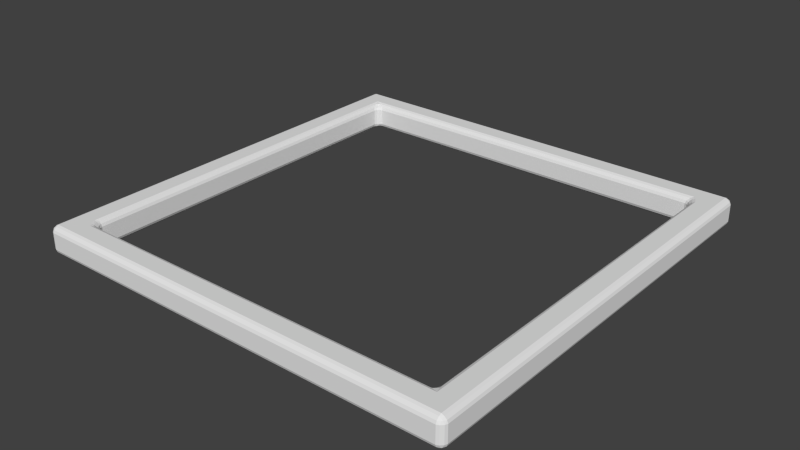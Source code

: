 # Source: frame_rounded.blend  (saved by Blender 2.76.0; exported with 4.5.12 LTS)
import bpy
from mathutils import Matrix  # noqa: F401  (used for matrix-valued properties, if any)

bpy.ops.wm.read_factory_settings(use_empty=True)
scene = bpy.context.scene
scene.name = 'Scene'

# ---- collections
col_collection_1 = bpy.data.collections.new('Collection 1'); scene.collection.children.link(col_collection_1)

# ---- world
world_world = bpy.data.worlds.new('World'); scene.world = world_world
world_world.color = (0.05088, 0.05088, 0.05088)
world_world.use_sun_shadow = False
world_world.sun_shadow_jitter_overblur = 0.0
world_world.cycles.sampling_method = 'MANUAL'
world_world.cycles.sample_map_resolution = 256

# ---- meshes
me_cube = bpy.data.meshes.new('Cube')
me_cube.from_pydata([(-1.041, -1.065, -0.05325), (-1.041, -1.07, -0.04054), (-1.053, -1.065, -0.04054), (-1.054, -1.058, -0.05406), (-1.065, -1.053, -0.04054), (-1.07, -1.041, -0.04054), (-1.065, -1.041, -0.05325), (-1.058, -1.054, -0.05406), (-1.041, -1.053, -0.06474), (-1.054, -1.054, -0.05785), (-1.053, -1.041, -0.06474), (-1.041, -1.041, -0.07), (-1.065, -1.041, 0.05325), (-1.07, -1.041, 0.04054), (-1.065, -1.053, 0.04054), (-1.058, -1.054, 0.05406), (-1.053, -1.065, 0.04054), (-1.041, -1.07, 0.04054), (-1.041, -1.065, 0.05325), (-1.054, -1.058, 0.05406), (-1.053, -1.041, 0.06474), (-1.054, -1.054, 0.05785), (-1.041, -1.053, 0.06474), (-1.041, -1.041, 0.07), (-1.065, 1.041, -0.05325), (-1.07, 1.041, -0.04054), (-1.065, 1.053, -0.04054), (-1.058, 1.054, -0.05406), (-1.053, 1.065, -0.04054), (-1.041, 1.07, -0.04054), (-1.041, 1.065, -0.05325), (-1.054, 1.058, -0.05406), (-1.053, 1.041, -0.06474), (-1.054, 1.054, -0.05785), (-1.041, 1.053, -0.06474), (-1.041, 1.041, -0.07), (-1.053, 1.041, 0.06474), (-1.041, 1.041, 0.07), (-1.041, 1.053, 0.06474), (-1.054, 1.054, 0.05785), (-1.041, 1.065, 0.05325), (-1.041, 1.07, 0.04054), (-1.053, 1.065, 0.04054), (-1.054, 1.058, 0.05406), (-1.065, 1.041, 0.05325), (-1.058, 1.054, 0.05406), (-1.065, 1.053, 0.04054), (-1.07, 1.041, 0.04054), (1.065, -1.041, -0.05325), (1.07, -1.041, -0.04054), (1.065, -1.053, -0.04054), (1.058, -1.054, -0.05406), (1.053, -1.065, -0.04054), (1.041, -1.07, -0.04054), (1.041, -1.065, -0.05325), (1.054, -1.058, -0.05406), (1.053, -1.041, -0.06474), (1.054, -1.054, -0.05785), (1.041, -1.053, -0.06474), (1.041, -1.041, -0.07), (1.053, -1.041, 0.06474), (1.041, -1.041, 0.07), (1.041, -1.053, 0.06474), (1.054, -1.054, 0.05785), (1.041, -1.065, 0.05325), (1.041, -1.07, 0.04054), (1.053, -1.065, 0.04054), (1.054, -1.058, 0.05406), (1.065, -1.041, 0.05325), (1.058, -1.054, 0.05406), (1.065, -1.053, 0.04054), (1.07, -1.041, 0.04054), (1.041, 1.065, -0.05325), (1.041, 1.07, -0.04054), (1.053, 1.065, -0.04054), (1.054, 1.058, -0.05406), (1.065, 1.053, -0.04054), (1.07, 1.041, -0.04054), (1.065, 1.041, -0.05325), (1.058, 1.054, -0.05406), (1.041, 1.053, -0.06474), (1.054, 1.054, -0.05785), (1.053, 1.041, -0.06474), (1.041, 1.041, -0.07), (1.041, 1.053, 0.06474), (1.041, 1.041, 0.07), (1.053, 1.041, 0.06474), (1.054, 1.054, 0.05785), (1.065, 1.041, 0.05325), (1.07, 1.041, 0.04054), (1.065, 1.053, 0.04054), (1.058, 1.054, 0.05406), (1.041, 1.065, 0.05325), (1.054, 1.058, 0.05406), (1.053, 1.065, 0.04054), (1.041, 1.07, 0.04054), (-1.041, -0.9154, 0.07), (-1.065, -0.9444, 0.05325), (-1.061, -0.93, 0.0571), (-1.065, -0.9156, 0.05325), (-1.07, -0.93, 0.04054), (-1.065, 0.9444, -0.05325), (-1.061, 0.93, -0.0571), (-1.065, 0.9156, -0.05325), (-1.07, 0.93, -0.04054), (1.041, 0.9154, 0.07), (1.065, 0.9444, 0.05325), (1.061, 0.93, 0.0571), (1.065, 0.9156, 0.05325), (1.07, 0.93, 0.04054), (1.041, -0.9446, -0.07), (1.041, -0.9154, -0.07), (1.065, -0.9444, -0.05325), (1.061, -0.93, -0.0571), (1.065, -0.9156, -0.05325), (1.07, -0.93, -0.04054), (0.9132, -0.9247, 0.04054), (0.9005, -0.93, 0.04054), (0.9056, -0.9353, 0.05325), (0.9198, -0.9277, 0.05116), (0.9286, -0.9468, 0.06474), (0.9595, -0.9595, 0.07), (0.9468, -0.9286, 0.06474), (0.9355, -0.9355, 0.05901), (0.9247, -0.9132, 0.04054), (0.9277, -0.9198, 0.05116), (0.9353, -0.9056, 0.05325), (0.93, -0.9005, 0.04054), (-0.9468, -0.9005, 0.06474), (-0.9566, -0.9154, 0.07), (-0.943, -0.915, 0.06445), (-0.942, -0.9446, 0.07), (-0.93, -0.9595, 0.07), (-0.9156, -0.9468, 0.06474), (-0.929, -0.9407, 0.06555), (-0.9041, -0.9353, 0.05325), (-0.9005, -0.93, 0.04054), (-0.9132, -0.9247, 0.04054), (-0.9175, -0.929, 0.05228), (-0.9353, -0.9005, 0.05325), (-0.93, -0.9141, 0.05406), (-0.9247, -0.9132, 0.04054), (-0.93, -0.9005, 0.04054), (0.9468, 0.9005, 0.06474), (0.9566, 0.9154, 0.07), (0.943, 0.915, 0.06445), (0.942, 0.9446, 0.07), (0.93, 0.9595, 0.07), (0.9156, 0.9468, 0.06474), (0.929, 0.9407, 0.06555), (0.9041, 0.9353, 0.05325), (0.9005, 0.93, 0.04054), (0.9132, 0.9247, 0.04054), (0.9175, 0.929, 0.05228), (0.9353, 0.9005, 0.05325), (0.93, 0.9141, 0.05406), (0.9247, 0.9132, 0.04054), (0.93, 0.9005, 0.04054), (-0.9132, 0.9247, 0.04054), (-0.9005, 0.93, 0.04054), (-0.9056, 0.9353, 0.05325), (-0.9198, 0.9277, 0.05116), (-0.9286, 0.9468, 0.06474), (-0.9595, 0.9595, 0.07), (-0.9468, 0.9286, 0.06474), (-0.9355, 0.9355, 0.05901), (-0.9247, 0.9132, 0.04054), (-0.9277, 0.9198, 0.05116), (-0.9353, 0.9056, 0.05325), (-0.93, 0.9005, 0.04054), (-0.9132, -0.9247, -0.04054), (-0.9005, -0.93, -0.04054), (-0.9056, -0.9353, -0.05325), (-0.9198, -0.9277, -0.05116), (-0.9286, -0.9468, -0.06474), (-0.9595, -0.9595, -0.07), (-0.9468, -0.9286, -0.06474), (-0.9355, -0.9355, -0.05901), (-0.9247, -0.9132, -0.04054), (-0.9277, -0.9198, -0.05116), (-0.9353, -0.9056, -0.05325), (-0.93, -0.9005, -0.04054), (0.9468, -0.9005, -0.06474), (0.9566, -0.9154, -0.07), (0.943, -0.915, -0.06445), (0.942, -0.9446, -0.07), (0.93, -0.9595, -0.07), (0.9156, -0.9468, -0.06474), (0.929, -0.9407, -0.06555), (0.9041, -0.9353, -0.05325), (0.9005, -0.93, -0.04054), (0.9132, -0.9247, -0.04054), (0.9175, -0.929, -0.05228), (0.9353, -0.9005, -0.05325), (0.93, -0.9141, -0.05406), (0.9247, -0.9132, -0.04054), (0.93, -0.9005, -0.04054), (-0.9468, 0.9005, -0.06474), (-0.9566, 0.9154, -0.07), (-0.943, 0.915, -0.06445), (-0.942, 0.9446, -0.07), (-0.93, 0.9595, -0.07), (-0.9156, 0.9468, -0.06474), (-0.929, 0.9407, -0.06555), (-0.9041, 0.9353, -0.05325), (-0.9005, 0.93, -0.04054), (-0.9132, 0.9247, -0.04054), (-0.9175, 0.929, -0.05228), (-0.9353, 0.9005, -0.05325), (-0.93, 0.9141, -0.05406), (-0.9247, 0.9132, -0.04054), (-0.93, 0.9005, -0.04054), (0.9132, 0.9247, -0.04054), (0.9005, 0.93, -0.04054), (0.9056, 0.9353, -0.05325), (0.9198, 0.9277, -0.05116), (0.9286, 0.9468, -0.06474), (0.9595, 0.9595, -0.07), (0.9468, 0.9286, -0.06474), (0.9355, 0.9355, -0.05901), (0.9247, 0.9132, -0.04054), (0.9277, 0.9198, -0.05116), (0.9353, 0.9056, -0.05325), (0.93, 0.9005, -0.04054)], [], [(154, 126, 122, 143), (13, 100, 47, 25, 104, 5), (164, 128, 139, 168), (145, 149, 153, 155), (152, 212, 220, 156), (2, 16, 14, 4), (42, 28, 26, 46), (66, 52, 50, 70), (90, 76, 74, 94), (132, 131, 129, 96, 23, 61, 105, 144, 121), (183, 111, 110, 185), (118, 135, 133, 120), (137, 170, 178, 141), (148, 162, 160, 150), (173, 177, 179), (172, 189, 187, 174), (199, 203, 207, 209), (202, 216, 214, 204), (65, 17, 1, 53), (39, 43, 45), (41, 95, 73, 29), (35, 11, 10, 32), (87, 91, 93), (63, 67, 69), (89, 109, 71, 49, 115, 77), (15, 19, 21), (32, 10, 6, 103, 102, 101, 24), (27, 31, 33), (75, 79, 81), (86, 60, 68, 108, 107, 106, 88), (20, 36, 44, 99, 98, 97, 12), (56, 82, 78, 114, 113, 112, 48), (51, 55, 57), (3, 7, 9), (124, 195, 191, 116), (44, 47, 100, 99), (117, 190, 171, 136), (68, 71, 109, 108), (151, 159, 205, 213), (127, 157, 223, 196), (130, 134, 138, 140), (78, 77, 115, 114), (208, 180, 176, 197), (215, 219, 221), (218, 182, 193, 222), (184, 188, 192, 194), (166, 210, 206, 158), (161, 165, 167), (119, 123, 125), (142, 181, 211, 169), (0, 1, 2, 3), (4, 5, 6, 7), (8, 9, 10, 11), (12, 13, 14, 15), (16, 17, 18, 19), (20, 21, 22, 23), (24, 25, 26, 27), (28, 29, 30, 31), (32, 33, 34, 35), (36, 37, 38, 39), (40, 41, 42, 43), (44, 45, 46, 47), (48, 49, 50, 51), (52, 53, 54, 55), (56, 57, 58, 59), (60, 61, 62, 63), (64, 65, 66, 67), (68, 69, 70, 71), (72, 73, 74, 75), (76, 77, 78, 79), (80, 81, 82, 83), (84, 85, 86, 87), (88, 89, 90, 91), (92, 93, 94, 95), (23, 96, 37, 36, 20), (97, 98, 99, 100), (101, 102, 103, 104), (80, 83, 35, 34), (72, 30, 29, 73), (106, 107, 108, 109), (59, 110, 111, 83, 82, 56), (112, 113, 114, 115), (8, 11, 59, 58), (0, 54, 53, 1), (116, 117, 118, 119), (120, 121, 122, 123), (124, 125, 126, 127), (121, 144, 145, 143, 122), (131, 132, 133, 134), (135, 136, 137, 138), (139, 140, 141, 142), (217, 183, 184, 182, 218), (146, 147, 148, 149), (150, 151, 152, 153), (154, 155, 156, 157), (158, 159, 160, 161), (162, 163, 164, 165), (166, 167, 168, 169), (170, 171, 172, 173), (174, 175, 176, 177), (178, 179, 180, 181), (175, 198, 199, 197, 176), (185, 186, 187, 188), (189, 190, 191, 192), (193, 194, 195, 196), (200, 201, 202, 203), (204, 205, 206, 207), (208, 209, 210, 211), (212, 213, 214, 215), (216, 217, 218, 219), (220, 221, 222, 223), (8, 0, 3, 9), (2, 4, 7, 3), (6, 10, 9, 7), (20, 12, 15, 21), (14, 16, 19, 15), (18, 22, 21, 19), (32, 24, 27, 33), (26, 28, 31, 27), (30, 34, 33, 31), (44, 36, 39, 45), (38, 40, 43, 39), (42, 46, 45, 43), (56, 48, 51, 57), (50, 52, 55, 51), (54, 58, 57, 55), (68, 60, 63, 69), (62, 64, 67, 63), (66, 70, 69, 67), (80, 72, 75, 81), (74, 76, 79, 75), (78, 82, 81, 79), (92, 84, 87, 93), (86, 88, 91, 87), (90, 94, 93, 91), (163, 129, 130, 128, 164), (124, 116, 119, 125), (118, 120, 123, 119), (122, 126, 125, 123), (139, 128, 130, 140), (129, 131, 134, 130), (133, 135, 138, 134), (137, 141, 140, 138), (154, 143, 145, 155), (144, 146, 149, 145), (148, 150, 153, 149), (152, 156, 155, 153), (166, 158, 161, 167), (160, 162, 165, 161), (164, 168, 167, 165), (178, 170, 173, 179), (172, 174, 177, 173), (176, 180, 179, 177), (193, 182, 184, 194), (183, 185, 188, 184), (187, 189, 192, 188), (191, 195, 194, 192), (208, 197, 199, 209), (198, 200, 203, 199), (202, 204, 207, 203), (206, 210, 209, 207), (220, 212, 215, 221), (214, 216, 219, 215), (218, 222, 221, 219), (1, 17, 16, 2), (13, 5, 4, 14), (41, 29, 28, 42), (25, 47, 46, 26), (38, 37, 85, 84), (89, 77, 76, 90), (73, 95, 94, 74), (80, 34, 30, 72), (65, 53, 52, 66), (49, 71, 70, 50), (62, 61, 23, 22), (8, 58, 54, 0), (100, 13, 12, 97), (104, 25, 24, 101), (38, 84, 92, 40), (92, 95, 41, 40), (109, 89, 88, 106), (105, 61, 60, 86, 85), (115, 49, 48, 112), (62, 22, 18, 64), (64, 18, 17, 65), (6, 5, 104, 103), (117, 136, 135, 118), (132, 121, 120, 133), (96, 129, 163, 147, 146, 144, 105, 85, 37), (147, 163, 162, 148), (159, 151, 150, 160), (157, 127, 126, 154), (142, 169, 168, 139), (201, 200, 198, 175, 186, 185, 110, 59, 11, 35, 83, 111, 183, 217), (171, 190, 189, 172), (186, 175, 174, 187), (201, 217, 216, 202), (213, 205, 204, 214), (211, 181, 180, 208), (196, 223, 222, 193), (151, 213, 212, 152), (223, 157, 156, 220), (169, 211, 210, 166), (205, 159, 158, 206), (127, 196, 195, 124), (190, 117, 116, 191), (136, 171, 170, 137), (181, 142, 141, 178)])
_ca = me_cube.color_attributes.new('Col', 'BYTE_COLOR', 'CORNER')
_ca.data.foreach_set('color', [0.004777, 0.006049, 1.0, 1.0, 0.004777, 0.006049, 1.0, 1.0, 0.004777, 0.006049, 1.0, 1.0, 0.004777, 0.006049, 1.0, 1.0, 1.0, 1.0, 1.0, 1.0, 1.0, 1.0, 1.0, 1.0, 1.0, 1.0, 1.0, 1.0, 1.0, 1.0, 1.0, 1.0, 1.0, 1.0, 1.0, 1.0, 1.0, 1.0, 1.0, 1.0, 0.004777, 0.006049, 1.0, 1.0, 0.004777, 0.006049, 1.0, 1.0, 0.004777, 0.006049, 1.0, 1.0, 0.004777, 0.006049, 1.0, 1.0, 0.004777, 0.006049, 1.0, 1.0, 0.004777, 0.006049, 1.0, 1.0, 0.004777, 0.006049, 1.0, 1.0, 0.004777, 0.006049, 1.0, 1.0, 1.0, 1.0, 1.0, 1.0, 1.0, 1.0, 1.0, 1.0, 1.0, 1.0, 1.0, 1.0, 1.0, 1.0, 1.0, 1.0, 1.0, 0.002125, 0.08866, 1.0, 1.0, 0.002125, 0.08866, 1.0, 1.0, 0.002125, 0.08866, 1.0, 1.0, 0.002125, 0.08866, 1.0, 1.0, 0.002125, 0.08866, 1.0, 1.0, 0.002125, 0.08866, 1.0, 1.0, 0.002125, 0.08866, 1.0, 1.0, 0.002125, 0.08866, 1.0, 1.0, 0.002125, 0.08866, 1.0, 1.0, 0.002125, 0.08866, 1.0, 1.0, 0.002125, 0.08866, 1.0, 1.0, 0.002125, 0.08866, 1.0, 1.0, 0.002125, 0.08866, 1.0, 1.0, 0.002125, 0.08866, 1.0, 1.0, 0.002125, 0.08866, 1.0, 1.0, 0.002125, 0.08866, 1.0, 1.0, 1.0, 1.0, 1.0, 1.0, 1.0, 1.0, 1.0, 1.0, 1.0, 1.0, 1.0, 1.0, 1.0, 1.0, 1.0, 1.0, 1.0, 1.0, 1.0, 1.0, 1.0, 1.0, 1.0, 1.0, 1.0, 1.0, 1.0, 1.0, 1.0, 1.0, 1.0, 1.0, 1.0, 1.0, 1.0, 1.0, 1.0, 1.0, 1.0, 1.0, 1.0, 1.0, 1.0, 1.0, 1.0, 1.0, 1.0, 1.0, 1.0, 1.0, 1.0, 0.004777, 0.006049, 1.0, 1.0, 0.004777, 0.006049, 1.0, 1.0, 0.004777, 0.006049, 1.0, 1.0, 0.004777, 0.006049, 1.0, 1.0, 1.0, 1.0, 1.0, 1.0, 1.0, 1.0, 1.0, 1.0, 1.0, 1.0, 1.0, 1.0, 1.0, 1.0, 1.0, 1.0, 0.004777, 0.006049, 1.0, 1.0, 0.004777, 0.006049, 1.0, 1.0, 0.004777, 0.006049, 1.0, 1.0, 0.004777, 0.006049, 1.0, 1.0, 0.004777, 0.006049, 1.0, 1.0, 0.004777, 0.006049, 1.0, 1.0, 0.004777, 0.006049, 1.0, 1.0, 0.004777, 0.006049, 1.0, 1.0, 0.004777, 0.006049, 1.0, 1.0, 0.004777, 0.006049, 1.0, 1.0, 0.004777, 0.006049, 1.0, 1.0, 0.004777, 0.006049, 1.0, 1.0, 0.004777, 0.006049, 1.0, 1.0, 0.004777, 0.006049, 1.0, 1.0, 0.004777, 0.006049, 1.0, 1.0, 0.004777, 0.006049, 1.0, 1.0, 0.004777, 0.006049, 1.0, 1.0, 0.004777, 0.006049, 1.0, 1.0, 0.004777, 0.006049, 1.0, 1.0, 1.0, 1.0, 1.0, 1.0, 1.0, 1.0, 1.0, 1.0, 1.0, 1.0, 1.0, 1.0, 1.0, 1.0, 1.0, 1.0, 1.0, 0.003347, 0.0356, 1.0, 1.0, 0.003347, 0.0356, 1.0, 1.0, 0.003347, 0.0356, 1.0, 1.0, 1.0, 1.0, 1.0, 1.0, 1.0, 1.0, 1.0, 1.0, 1.0, 1.0, 1.0, 1.0, 1.0, 1.0, 1.0, 1.0, 1.0, 1.0, 1.0, 1.0, 1.0, 1.0, 1.0, 1.0, 1.0, 1.0, 1.0, 1.0, 1.0, 1.0, 1.0, 1.0, 1.0, 1.0, 1.0, 1.0, 1.0, 1.0, 1.0, 1.0, 1.0, 1.0, 1.0, 1.0, 1.0, 1.0, 1.0, 1.0, 1.0, 1.0, 1.0, 1.0, 1.0, 1.0, 1.0, 1.0, 1.0, 1.0, 1.0, 1.0, 1.0, 1.0, 1.0, 1.0, 1.0, 1.0, 1.0, 1.0, 1.0, 1.0, 1.0, 1.0, 1.0, 1.0, 1.0, 1.0, 1.0, 1.0, 1.0, 1.0, 1.0, 1.0, 1.0, 1.0, 1.0, 1.0, 1.0, 1.0, 1.0, 1.0, 1.0, 1.0, 0.003347, 0.0356, 1.0, 1.0, 0.003347, 0.0356, 1.0, 1.0, 0.003347, 0.0356, 1.0, 1.0, 0.003347, 0.0356, 1.0, 1.0, 0.003347, 0.0356, 1.0, 1.0, 0.003347, 0.0356, 1.0, 1.0, 0.003347, 0.0356, 1.0, 1.0, 1.0, 1.0, 1.0, 1.0, 1.0, 1.0, 1.0, 1.0, 1.0, 1.0, 1.0, 1.0, 0.003347, 0.0356, 1.0, 1.0, 0.003347, 0.0356, 1.0, 1.0, 0.003347, 0.0356, 1.0, 1.0, 0.003347, 0.0356, 1.0, 1.0, 0.003347, 0.0356, 1.0, 1.0, 0.003347, 0.0356, 1.0, 1.0, 0.003347, 0.0356, 1.0, 1.0, 0.003347, 0.0356, 1.0, 1.0, 0.003347, 0.0356, 1.0, 1.0, 0.003347, 0.0356, 1.0, 1.0, 0.003347, 0.0356, 1.0, 1.0, 0.003347, 0.0356, 1.0, 1.0, 0.003347, 0.0356, 1.0, 1.0, 0.003347, 0.0356, 1.0, 1.0, 0.003347, 0.0356, 1.0, 1.0, 0.003347, 0.0356, 1.0, 1.0, 0.003347, 0.0356, 1.0, 1.0, 0.003347, 0.0356, 1.0, 1.0, 0.003347, 0.0356, 1.0, 1.0, 0.003347, 0.0356, 1.0, 1.0, 0.003347, 0.0356, 1.0, 1.0, 0.003347, 0.0356, 1.0, 1.0, 0.003347, 0.0356, 1.0, 1.0, 0.003347, 0.0356, 1.0, 1.0, 0.003347, 0.0356, 1.0, 1.0, 0.003347, 0.0356, 1.0, 1.0, 0.003347, 0.0356, 1.0, 1.0, 0.003347, 0.0356, 1.0, 1.0, 0.003347, 0.0356, 1.0, 1.0, 0.003347, 0.0356, 1.0, 1.0, 1.0, 1.0, 1.0, 1.0, 1.0, 1.0, 1.0, 1.0, 1.0, 1.0, 1.0, 1.0, 1.0, 1.0, 1.0, 1.0, 1.0, 1.0, 1.0, 1.0, 1.0, 1.0, 1.0, 1.0, 1.0, 1.0, 1.0, 1.0, 1.0, 1.0, 1.0, 1.0, 1.0, 1.0, 1.0, 1.0, 1.0, 1.0, 1.0, 1.0, 1.0, 1.0, 1.0, 1.0, 1.0, 1.0, 1.0, 1.0, 1.0, 1.0, 1.0, 1.0, 1.0, 1.0, 1.0, 1.0, 1.0, 1.0, 1.0, 1.0, 1.0, 1.0, 1.0, 1.0, 1.0, 1.0, 1.0, 1.0, 1.0, 1.0, 1.0, 1.0, 1.0, 1.0, 1.0, 1.0, 1.0, 1.0, 1.0, 1.0, 1.0, 1.0, 1.0, 1.0, 1.0, 1.0, 1.0, 1.0, 1.0, 1.0, 1.0, 1.0, 1.0, 1.0, 1.0, 0.004777, 0.006049, 1.0, 1.0, 0.004777, 0.006049, 1.0, 1.0, 0.004777, 0.006049, 1.0, 1.0, 0.004777, 0.006049, 1.0, 1.0, 1.0, 1.0, 1.0, 1.0, 1.0, 1.0, 1.0, 1.0, 1.0, 1.0, 1.0, 1.0, 1.0, 1.0, 1.0, 1.0, 0.004777, 0.006049, 1.0, 1.0, 0.004777, 0.006049, 1.0, 1.0, 0.004777, 0.006049, 1.0, 1.0, 0.004777, 0.006049, 1.0, 1.0, 0.004777, 0.006049, 1.0, 1.0, 0.004777, 0.006049, 1.0, 1.0, 0.004777, 0.006049, 1.0, 1.0, 0.004777, 0.006049, 1.0, 1.0, 0.004777, 0.006049, 1.0, 1.0, 0.004777, 0.006049, 1.0, 1.0, 0.004777, 0.006049, 1.0, 1.0, 0.004777, 0.006049, 1.0, 1.0, 0.004777, 0.006049, 1.0, 1.0, 0.004777, 0.006049, 1.0, 1.0, 0.004777, 0.006049, 1.0, 1.0, 1.0, 1.0, 1.0, 1.0, 1.0, 1.0, 1.0, 1.0, 1.0, 1.0, 1.0, 1.0, 1.0, 1.0, 1.0, 1.0, 0.004777, 0.006049, 1.0, 1.0, 0.004777, 0.006049, 1.0, 1.0, 0.004777, 0.006049, 1.0, 1.0, 0.004777, 0.006049, 1.0, 1.0, 0.004777, 0.006049, 1.0, 1.0, 0.004777, 0.006049, 1.0, 1.0, 1.0, 1.0, 1.0, 1.0, 1.0, 1.0, 1.0, 1.0, 1.0, 1.0, 1.0, 1.0, 1.0, 1.0, 1.0, 1.0, 1.0, 1.0, 1.0, 1.0, 1.0, 1.0, 1.0, 1.0, 1.0, 1.0, 1.0, 1.0, 1.0, 1.0, 1.0, 1.0, 1.0, 1.0, 1.0, 1.0, 1.0, 1.0, 1.0, 1.0, 1.0, 1.0, 1.0, 1.0, 1.0, 1.0, 1.0, 1.0, 1.0, 1.0, 1.0, 1.0, 1.0, 1.0, 1.0, 1.0, 1.0, 1.0, 1.0, 1.0, 1.0, 1.0, 1.0, 1.0, 1.0, 1.0, 1.0, 1.0, 1.0, 1.0, 1.0, 1.0, 1.0, 1.0, 1.0, 1.0, 1.0, 1.0, 1.0, 1.0, 1.0, 1.0, 1.0, 1.0, 1.0, 1.0, 1.0, 1.0, 1.0, 1.0, 1.0, 1.0, 1.0, 1.0, 1.0, 1.0, 1.0, 1.0, 1.0, 1.0, 1.0, 1.0, 1.0, 1.0, 1.0, 1.0, 1.0, 1.0, 1.0, 1.0, 1.0, 1.0, 1.0, 1.0, 1.0, 1.0, 1.0, 1.0, 1.0, 1.0, 1.0, 1.0, 1.0, 1.0, 1.0, 1.0, 1.0, 1.0, 1.0, 1.0, 1.0, 1.0, 1.0, 1.0, 1.0, 1.0, 1.0, 1.0, 1.0, 1.0, 1.0, 1.0, 1.0, 1.0, 1.0, 1.0, 1.0, 1.0, 1.0, 1.0, 1.0, 1.0, 1.0, 1.0, 1.0, 1.0, 1.0, 1.0, 1.0, 1.0, 1.0, 1.0, 1.0, 1.0, 1.0, 1.0, 1.0, 1.0, 1.0, 1.0, 1.0, 1.0, 1.0, 1.0, 1.0, 1.0, 1.0, 1.0, 1.0, 1.0, 1.0, 1.0, 1.0, 1.0, 1.0, 1.0, 1.0, 1.0, 1.0, 1.0, 1.0, 1.0, 1.0, 1.0, 1.0, 1.0, 1.0, 1.0, 1.0, 1.0, 1.0, 1.0, 1.0, 1.0, 1.0, 1.0, 1.0, 1.0, 1.0, 1.0, 1.0, 1.0, 1.0, 1.0, 1.0, 1.0, 1.0, 1.0, 1.0, 1.0, 1.0, 1.0, 1.0, 1.0, 1.0, 1.0, 1.0, 1.0, 1.0, 1.0, 1.0, 1.0, 1.0, 1.0, 1.0, 1.0, 1.0, 1.0, 1.0, 1.0, 1.0, 1.0, 1.0, 1.0, 1.0, 1.0, 1.0, 1.0, 1.0, 1.0, 1.0, 1.0, 1.0, 1.0, 1.0, 1.0, 1.0, 1.0, 1.0, 1.0, 1.0, 1.0, 1.0, 1.0, 1.0, 1.0, 1.0, 1.0, 1.0, 1.0, 1.0, 1.0, 1.0, 1.0, 1.0, 1.0, 1.0, 1.0, 1.0, 1.0, 1.0, 1.0, 1.0, 1.0, 1.0, 1.0, 1.0, 1.0, 1.0, 1.0, 1.0, 1.0, 1.0, 1.0, 1.0, 1.0, 1.0, 1.0, 1.0, 1.0, 1.0, 1.0, 1.0, 1.0, 1.0, 1.0, 1.0, 1.0, 1.0, 1.0, 1.0, 1.0, 1.0, 1.0, 1.0, 1.0, 1.0, 1.0, 1.0, 1.0, 1.0, 1.0, 1.0, 1.0, 1.0, 1.0, 1.0, 1.0, 1.0, 1.0, 1.0, 1.0, 1.0, 1.0, 1.0, 1.0, 1.0, 1.0, 1.0, 1.0, 1.0, 1.0, 1.0, 1.0, 1.0, 1.0, 1.0, 1.0, 1.0, 1.0, 1.0, 1.0, 1.0, 1.0, 1.0, 1.0, 1.0, 1.0, 1.0, 1.0, 1.0, 1.0, 1.0, 1.0, 1.0, 1.0, 1.0, 1.0, 1.0, 1.0, 1.0, 1.0, 1.0, 1.0, 1.0, 1.0, 1.0, 1.0, 1.0, 1.0, 1.0, 1.0, 1.0, 1.0, 1.0, 1.0, 1.0, 1.0, 1.0, 1.0, 1.0, 1.0, 1.0, 1.0, 1.0, 1.0, 1.0, 1.0, 1.0, 1.0, 1.0, 1.0, 1.0, 1.0, 1.0, 1.0, 1.0, 1.0, 1.0, 1.0, 1.0, 1.0, 1.0, 1.0, 1.0, 1.0, 1.0, 1.0, 1.0, 1.0, 1.0, 1.0, 1.0, 1.0, 1.0, 1.0, 1.0, 1.0, 1.0, 1.0, 1.0, 1.0, 1.0, 1.0, 1.0, 1.0, 1.0, 1.0, 1.0, 1.0, 1.0, 1.0, 1.0, 1.0, 1.0, 1.0, 1.0, 1.0, 1.0, 1.0, 1.0, 1.0, 1.0, 1.0, 1.0, 1.0, 1.0, 1.0, 1.0, 1.0, 1.0, 1.0, 1.0, 1.0, 1.0, 1.0, 1.0, 1.0, 1.0, 1.0, 1.0, 1.0, 1.0, 1.0, 1.0, 1.0, 1.0, 1.0, 1.0, 1.0, 1.0, 1.0, 1.0, 1.0, 1.0, 1.0, 1.0, 1.0, 1.0, 1.0, 1.0, 1.0, 1.0, 1.0, 1.0, 1.0, 1.0, 1.0, 1.0, 1.0, 1.0, 1.0, 1.0, 1.0, 1.0, 1.0, 1.0, 1.0, 1.0, 1.0, 1.0, 1.0, 1.0, 1.0, 1.0, 1.0, 1.0, 1.0, 1.0, 1.0, 1.0, 1.0, 1.0, 1.0, 1.0, 1.0, 1.0, 1.0, 1.0, 1.0, 1.0, 1.0, 1.0, 1.0, 1.0, 1.0, 1.0, 1.0, 1.0, 1.0, 1.0, 1.0, 1.0, 1.0, 1.0, 1.0, 1.0, 1.0, 1.0, 1.0, 1.0, 1.0, 1.0, 1.0, 1.0, 1.0, 1.0, 1.0, 1.0, 1.0, 1.0, 1.0, 1.0, 1.0, 1.0, 1.0, 1.0, 1.0, 1.0, 1.0, 1.0, 1.0, 1.0, 1.0, 1.0, 1.0, 1.0, 1.0, 1.0, 1.0, 1.0, 1.0, 1.0, 1.0, 1.0, 1.0, 1.0, 1.0, 1.0, 1.0, 1.0, 1.0, 1.0, 1.0, 1.0, 1.0, 1.0, 1.0, 1.0, 1.0, 1.0, 1.0, 1.0, 1.0, 1.0, 1.0, 1.0, 1.0, 1.0, 1.0, 1.0, 1.0, 1.0, 1.0, 1.0, 1.0, 1.0, 1.0, 1.0, 1.0, 1.0, 1.0, 1.0, 1.0, 1.0, 1.0, 1.0, 1.0, 1.0, 1.0, 1.0, 1.0, 1.0, 1.0, 1.0, 1.0, 1.0, 1.0, 1.0, 1.0, 1.0, 1.0, 1.0, 1.0, 1.0, 1.0, 1.0, 1.0, 1.0, 1.0, 1.0, 1.0, 1.0, 1.0, 1.0, 1.0, 1.0, 1.0, 1.0, 1.0, 1.0, 1.0, 1.0, 1.0, 1.0, 1.0, 1.0, 1.0, 1.0, 1.0, 1.0, 1.0, 1.0, 1.0, 1.0, 1.0, 1.0, 1.0, 1.0, 1.0, 1.0, 1.0, 1.0, 1.0, 1.0, 1.0, 1.0, 1.0, 1.0, 1.0, 1.0, 1.0, 1.0, 1.0, 1.0, 1.0, 1.0, 1.0, 1.0, 1.0, 1.0, 1.0, 1.0, 1.0, 1.0, 1.0, 1.0, 1.0, 1.0, 1.0, 1.0, 1.0, 1.0, 1.0, 1.0, 1.0, 1.0, 1.0, 1.0, 1.0, 1.0, 1.0, 1.0, 1.0, 1.0, 1.0, 1.0, 1.0, 1.0, 1.0, 1.0, 1.0, 1.0, 1.0, 1.0, 1.0, 1.0, 1.0, 1.0, 1.0, 1.0, 1.0, 1.0, 1.0, 1.0, 1.0, 1.0, 1.0, 1.0, 1.0, 1.0, 1.0, 1.0, 1.0, 1.0, 1.0, 1.0, 1.0, 1.0, 1.0, 1.0, 1.0, 1.0, 1.0, 1.0, 1.0, 1.0, 1.0, 1.0, 1.0, 1.0, 1.0, 1.0, 1.0, 1.0, 1.0, 1.0, 1.0, 1.0, 1.0, 1.0, 1.0, 1.0, 1.0, 1.0, 1.0, 1.0, 1.0, 1.0, 1.0, 1.0, 1.0, 1.0, 1.0, 1.0, 1.0, 1.0, 1.0, 1.0, 1.0, 1.0, 1.0, 1.0, 1.0, 1.0, 1.0, 1.0, 1.0, 1.0, 1.0, 1.0, 1.0, 1.0, 1.0, 1.0, 1.0, 1.0, 1.0, 1.0, 1.0, 1.0, 1.0, 1.0, 1.0, 1.0, 1.0, 1.0, 1.0, 1.0, 1.0, 1.0, 1.0, 1.0, 1.0, 1.0, 1.0, 1.0, 1.0, 1.0, 1.0, 1.0, 1.0, 1.0, 1.0, 1.0, 1.0, 1.0, 1.0, 1.0, 1.0, 1.0, 1.0, 1.0, 1.0, 1.0, 1.0, 1.0, 1.0, 1.0, 1.0, 1.0, 1.0, 1.0, 1.0, 1.0, 1.0, 1.0, 1.0, 1.0, 1.0, 1.0, 1.0, 1.0, 1.0, 1.0, 1.0, 1.0, 1.0, 1.0, 1.0, 1.0, 1.0, 1.0, 1.0, 1.0, 1.0, 1.0, 1.0, 1.0, 1.0, 1.0, 1.0, 1.0, 1.0, 1.0, 1.0, 1.0, 1.0, 1.0, 1.0, 1.0, 1.0, 1.0, 1.0, 1.0, 1.0, 1.0, 1.0, 1.0, 1.0, 1.0, 1.0, 1.0, 1.0, 1.0, 1.0, 1.0, 1.0, 1.0, 1.0, 1.0, 1.0, 1.0, 1.0, 1.0, 1.0, 1.0, 1.0, 1.0, 1.0, 1.0, 1.0, 1.0, 1.0, 1.0, 1.0, 1.0, 1.0, 1.0, 1.0, 1.0, 1.0, 1.0, 1.0, 1.0, 1.0, 1.0, 1.0, 1.0, 1.0, 1.0, 1.0, 1.0, 1.0, 1.0, 1.0, 1.0, 1.0, 1.0, 1.0, 1.0, 1.0, 1.0, 1.0, 1.0, 1.0, 1.0, 1.0, 1.0, 1.0, 1.0, 1.0, 1.0, 1.0, 1.0, 1.0, 1.0, 1.0, 1.0, 1.0, 1.0, 1.0, 1.0, 1.0, 1.0, 1.0, 1.0, 1.0, 1.0, 1.0, 1.0, 1.0, 1.0, 1.0, 1.0, 1.0, 1.0, 1.0, 1.0, 1.0, 1.0, 1.0, 1.0, 1.0, 1.0, 1.0, 1.0, 1.0, 1.0, 1.0, 1.0, 1.0, 1.0, 1.0, 1.0, 1.0, 1.0, 0.003347, 0.0356, 1.0, 1.0, 0.003347, 0.0356, 1.0, 1.0, 0.003347, 0.0356, 1.0, 1.0, 0.003347, 0.0356, 1.0, 1.0, 0.002125, 0.08866, 1.0, 1.0, 0.002125, 0.08866, 1.0, 1.0, 0.002125, 0.08866, 1.0, 1.0, 0.002125, 0.08866, 1.0, 1.0, 0.003347, 0.0356, 1.0, 1.0, 0.003347, 0.0356, 1.0, 1.0, 0.003347, 0.0356, 1.0, 1.0, 0.003347, 0.0356, 1.0, 1.0, 0.003347, 0.0356, 1.0, 1.0, 0.003347, 0.0356, 1.0, 1.0, 0.003347, 0.0356, 1.0, 1.0, 0.003347, 0.0356, 1.0, 1.0, 0.002125, 0.08866, 1.0, 1.0, 0.002125, 0.08866, 1.0, 1.0, 0.002125, 0.08866, 1.0, 1.0, 0.002125, 0.08866, 1.0, 1.0, 0.003347, 0.0356, 1.0, 1.0, 0.003347, 0.0356, 1.0, 1.0, 0.003347, 0.0356, 1.0, 1.0, 0.003347, 0.0356, 1.0, 1.0, 0.003347, 0.0356, 1.0, 1.0, 0.003347, 0.0356, 1.0, 1.0, 0.003347, 0.0356, 1.0, 1.0, 0.003347, 0.0356, 1.0, 1.0, 0.002125, 0.08866, 1.0, 1.0, 0.002125, 0.08866, 1.0, 1.0, 0.002125, 0.08866, 1.0, 1.0, 0.002125, 0.08866, 1.0, 1.0, 0.003347, 0.0356, 1.0, 1.0, 0.003347, 0.0356, 1.0, 1.0, 0.003347, 0.0356, 1.0, 1.0, 0.003347, 0.0356, 1.0, 1.0, 0.003347, 0.0356, 1.0, 1.0, 0.003347, 0.0356, 1.0, 1.0, 0.003347, 0.0356, 1.0, 1.0, 0.003347, 0.0356, 1.0, 1.0, 0.003347, 0.0356, 1.0, 1.0, 0.003347, 0.0356, 1.0, 1.0, 0.003347, 0.0356, 1.0, 1.0, 0.003347, 0.0356, 1.0, 1.0, 0.002125, 0.08866, 1.0, 1.0, 0.002125, 0.08866, 1.0, 1.0, 0.002125, 0.08866, 1.0, 1.0, 0.002125, 0.08866, 1.0, 1.0, 0.003347, 0.0356, 1.0, 1.0, 0.003347, 0.0356, 1.0, 1.0, 0.003347, 0.0356, 1.0, 1.0, 0.003347, 0.0356, 1.0, 1.0, 0.002125, 0.08866, 1.0, 1.0, 0.002125, 0.08866, 1.0, 1.0, 0.002125, 0.08866, 1.0, 1.0, 0.002125, 0.08866, 1.0, 1.0, 0.003347, 0.0356, 1.0, 1.0, 0.003347, 0.0356, 1.0, 1.0, 0.003347, 0.0356, 1.0, 1.0, 0.003347, 0.0356, 1.0, 1.0, 0.003347, 0.0356, 1.0, 1.0, 0.003347, 0.0356, 1.0, 1.0, 0.003347, 0.0356, 1.0, 1.0, 0.003347, 0.0356, 1.0, 1.0, 0.003347, 0.0356, 1.0, 1.0, 0.003347, 0.0356, 1.0, 1.0, 0.003347, 0.0356, 1.0, 1.0, 0.003347, 0.0356, 1.0, 1.0, 0.002125, 0.08866, 1.0, 1.0, 0.002125, 0.08866, 1.0, 1.0, 0.002125, 0.08866, 1.0, 1.0, 0.002125, 0.08866, 1.0, 1.0, 0.003347, 0.0356, 1.0, 1.0, 0.003347, 0.0356, 1.0, 1.0, 0.003347, 0.0356, 1.0, 1.0, 0.003347, 0.0356, 1.0, 1.0, 0.002125, 0.08866, 1.0, 1.0, 0.002125, 0.08866, 1.0, 1.0, 0.002125, 0.08866, 1.0, 1.0, 0.002125, 0.08866, 1.0, 1.0, 0.003347, 0.0356, 1.0, 1.0, 0.003347, 0.0356, 1.0, 1.0, 0.003347, 0.0356, 1.0, 1.0, 0.003347, 0.0356, 1.0, 1.0, 0.003347, 0.0356, 1.0, 1.0, 0.003347, 0.0356, 1.0, 1.0, 0.003347, 0.0356, 1.0, 1.0, 0.003347, 0.0356, 1.0, 1.0, 0.003347, 0.0356, 1.0, 1.0, 0.003347, 0.0356, 1.0, 1.0, 0.003347, 0.0356, 1.0, 1.0, 0.003347, 0.0356, 1.0, 1.0, 0.002125, 0.08866, 1.0, 1.0, 0.002125, 0.08866, 1.0, 1.0, 0.002125, 0.08866, 1.0, 1.0, 0.002125, 0.08866, 1.0, 1.0, 1.0, 1.0, 1.0, 1.0, 1.0, 1.0, 1.0, 1.0, 1.0, 1.0, 1.0, 1.0, 1.0, 1.0, 1.0, 1.0, 1.0, 1.0, 1.0, 1.0, 1.0, 1.0, 1.0, 1.0, 1.0, 1.0, 1.0, 1.0, 1.0, 1.0, 1.0, 1.0, 1.0, 1.0, 1.0, 0.004777, 0.006049, 1.0, 1.0, 0.004777, 0.006049, 1.0, 1.0, 0.004777, 0.006049, 1.0, 1.0, 0.004777, 0.006049, 1.0, 1.0, 0.004777, 0.006049, 1.0, 1.0, 0.004777, 0.006049, 1.0, 1.0, 0.004777, 0.006049, 1.0, 1.0, 0.004777, 0.006049, 1.0, 1.0, 0.004777, 0.006049, 1.0, 1.0, 0.004777, 0.006049, 1.0, 1.0, 0.004777, 0.006049, 1.0, 1.0, 0.004777, 0.006049, 1.0, 1.0, 1.0, 1.0, 1.0, 1.0, 1.0, 1.0, 1.0, 1.0, 1.0, 1.0, 1.0, 1.0, 1.0, 1.0, 1.0, 1.0, 0.004777, 0.006049, 1.0, 1.0, 0.004777, 0.006049, 1.0, 1.0, 0.004777, 0.006049, 1.0, 1.0, 0.004777, 0.006049, 1.0, 1.0, 1.0, 1.0, 1.0, 1.0, 1.0, 1.0, 1.0, 1.0, 1.0, 1.0, 1.0, 1.0, 1.0, 1.0, 1.0, 1.0, 0.004777, 0.006049, 1.0, 1.0, 0.004777, 0.006049, 1.0, 1.0, 0.004777, 0.006049, 1.0, 1.0, 0.004777, 0.006049, 1.0, 1.0, 1.0, 1.0, 1.0, 1.0, 1.0, 1.0, 1.0, 1.0, 1.0, 1.0, 1.0, 1.0, 1.0, 1.0, 1.0, 1.0, 0.004777, 0.006049, 1.0, 1.0, 0.004777, 0.006049, 1.0, 1.0, 0.004777, 0.006049, 1.0, 1.0, 0.004777, 0.006049, 1.0, 1.0, 1.0, 1.0, 1.0, 1.0, 1.0, 1.0, 1.0, 1.0, 1.0, 1.0, 1.0, 1.0, 1.0, 1.0, 1.0, 1.0, 1.0, 1.0, 1.0, 1.0, 1.0, 1.0, 1.0, 1.0, 1.0, 1.0, 1.0, 1.0, 1.0, 1.0, 1.0, 1.0, 0.004777, 0.006049, 1.0, 1.0, 0.004777, 0.006049, 1.0, 1.0, 0.004777, 0.006049, 1.0, 1.0, 0.004777, 0.006049, 1.0, 1.0, 0.004777, 0.006049, 1.0, 1.0, 0.004777, 0.006049, 1.0, 1.0, 0.004777, 0.006049, 1.0, 1.0, 0.004777, 0.006049, 1.0, 1.0, 1.0, 1.0, 1.0, 1.0, 1.0, 1.0, 1.0, 1.0, 1.0, 1.0, 1.0, 1.0, 1.0, 1.0, 1.0, 1.0, 0.004777, 0.006049, 1.0, 1.0, 0.004777, 0.006049, 1.0, 1.0, 0.004777, 0.006049, 1.0, 1.0, 0.004777, 0.006049, 1.0, 1.0, 0.004777, 0.006049, 1.0, 1.0, 0.004777, 0.006049, 1.0, 1.0, 0.004777, 0.006049, 1.0, 1.0, 0.004777, 0.006049, 1.0, 1.0, 0.004777, 0.006049, 1.0, 1.0, 0.004777, 0.006049, 1.0, 1.0, 0.004777, 0.006049, 1.0, 1.0, 0.004777, 0.006049, 1.0, 1.0, 1.0, 1.0, 1.0, 1.0, 1.0, 1.0, 1.0, 1.0, 1.0, 1.0, 1.0, 1.0, 1.0, 1.0, 1.0, 1.0, 0.004777, 0.006049, 1.0, 1.0, 0.004777, 0.006049, 1.0, 1.0, 0.004777, 0.006049, 1.0, 1.0, 0.004777, 0.006049, 1.0, 1.0, 1.0, 1.0, 1.0, 1.0, 1.0, 1.0, 1.0, 1.0, 1.0, 1.0, 1.0, 1.0, 1.0, 1.0, 1.0, 1.0, 0.004777, 0.006049, 1.0, 1.0, 0.004777, 0.006049, 1.0, 1.0, 0.004777, 0.006049, 1.0, 1.0, 0.004777, 0.006049, 1.0, 1.0, 1.0, 1.0, 1.0, 1.0, 1.0, 1.0, 1.0, 1.0, 1.0, 1.0, 1.0, 1.0, 1.0, 1.0, 1.0, 1.0, 0.004777, 0.006049, 1.0, 1.0, 0.004777, 0.006049, 1.0, 1.0, 0.004777, 0.006049, 1.0, 1.0, 0.004777, 0.006049, 1.0, 1.0, 1.0, 1.0, 1.0, 1.0, 1.0, 1.0, 1.0, 1.0, 1.0, 1.0, 1.0, 1.0, 1.0, 1.0, 1.0, 1.0, 1.0, 1.0, 1.0, 1.0, 1.0, 1.0, 1.0, 1.0, 1.0, 1.0, 1.0, 1.0, 1.0, 1.0, 1.0, 1.0, 0.004777, 0.006049, 1.0, 1.0, 0.004777, 0.006049, 1.0, 1.0, 0.004777, 0.006049, 1.0, 1.0, 0.004777, 0.006049, 1.0, 1.0, 0.004777, 0.006049, 1.0, 1.0, 0.004777, 0.006049, 1.0, 1.0, 0.004777, 0.006049, 1.0, 1.0, 0.004777, 0.006049, 1.0, 1.0, 1.0, 1.0, 1.0, 1.0, 1.0, 1.0, 1.0, 1.0, 1.0, 1.0, 1.0, 1.0, 1.0, 1.0, 1.0, 1.0, 1.0, 1.0, 1.0, 1.0, 1.0, 1.0, 1.0, 1.0, 1.0, 1.0, 1.0, 1.0, 1.0, 1.0, 1.0, 1.0, 1.0, 1.0, 1.0, 1.0, 1.0, 1.0, 1.0, 1.0, 1.0, 1.0, 1.0, 1.0, 1.0, 1.0, 1.0, 1.0, 1.0, 1.0, 1.0, 1.0, 1.0, 1.0, 1.0, 1.0, 1.0, 1.0, 1.0, 1.0, 1.0, 1.0, 1.0, 1.0, 1.0, 1.0, 1.0, 1.0, 1.0, 1.0, 1.0, 1.0, 1.0, 1.0, 1.0, 1.0, 1.0, 1.0, 1.0, 1.0, 1.0, 1.0, 1.0, 1.0, 1.0, 1.0, 1.0, 1.0, 1.0, 1.0, 1.0, 1.0, 1.0, 1.0, 1.0, 1.0, 1.0, 1.0, 1.0, 1.0, 1.0, 1.0, 1.0, 1.0, 1.0, 1.0, 1.0, 1.0, 1.0, 1.0, 1.0, 1.0, 1.0, 0.003347, 0.0356, 1.0, 1.0, 0.003347, 0.0356, 1.0, 1.0, 0.003347, 0.0356, 1.0, 1.0, 0.003347, 0.0356, 1.0, 1.0, 1.0, 1.0, 1.0, 1.0, 1.0, 1.0, 1.0, 1.0, 1.0, 1.0, 1.0, 1.0, 1.0, 1.0, 1.0, 1.0, 1.0, 1.0, 1.0, 1.0, 1.0, 1.0, 1.0, 1.0, 1.0, 1.0, 1.0, 1.0, 1.0, 1.0, 1.0, 1.0, 1.0, 1.0, 1.0, 1.0, 1.0, 1.0, 1.0, 1.0, 1.0, 1.0, 1.0, 1.0, 1.0, 1.0, 1.0, 1.0, 0.003347, 0.0356, 1.0, 1.0, 0.003347, 0.0356, 1.0, 1.0, 0.003347, 0.0356, 1.0, 1.0, 0.003347, 0.0356, 1.0, 1.0, 1.0, 1.0, 1.0, 1.0, 1.0, 1.0, 1.0, 1.0, 1.0, 1.0, 1.0, 1.0, 1.0, 1.0, 1.0, 1.0, 1.0, 1.0, 1.0, 1.0, 1.0, 1.0, 1.0, 1.0, 1.0, 1.0, 1.0, 1.0, 1.0, 1.0, 1.0, 1.0, 0.003347, 0.0356, 1.0, 1.0, 0.003347, 0.0356, 1.0, 1.0, 0.003347, 0.0356, 1.0, 1.0, 0.003347, 0.0356, 1.0, 1.0, 1.0, 1.0, 1.0, 1.0, 1.0, 1.0, 1.0, 1.0, 1.0, 1.0, 1.0, 1.0, 1.0, 1.0, 1.0, 1.0, 1.0, 1.0, 1.0, 1.0, 1.0, 1.0, 1.0, 1.0, 1.0, 1.0, 1.0, 1.0, 1.0, 1.0, 1.0, 1.0, 1.0, 1.0, 1.0, 1.0, 1.0, 1.0, 1.0, 1.0, 1.0, 1.0, 1.0, 1.0, 1.0, 1.0, 1.0, 1.0, 1.0, 1.0, 1.0, 1.0, 1.0, 1.0, 1.0, 1.0, 1.0, 1.0, 1.0, 1.0, 1.0, 1.0, 1.0, 1.0, 1.0, 1.0, 1.0, 1.0, 0.003347, 0.0356, 1.0, 1.0, 0.003347, 0.0356, 1.0, 1.0, 0.003347, 0.0356, 1.0, 1.0, 0.003347, 0.0356, 1.0, 1.0, 1.0, 1.0, 1.0, 1.0, 1.0, 1.0, 1.0, 1.0, 1.0, 1.0, 1.0, 1.0, 1.0, 1.0, 1.0, 1.0, 1.0, 1.0, 1.0, 1.0, 1.0, 1.0, 1.0, 1.0, 1.0, 1.0, 1.0, 1.0, 1.0, 1.0, 1.0, 1.0, 1.0, 1.0, 1.0, 1.0, 1.0, 1.0, 1.0, 1.0, 1.0, 1.0, 1.0, 1.0, 1.0, 1.0, 1.0, 1.0, 1.0, 1.0, 1.0, 1.0, 1.0, 1.0, 1.0, 1.0, 1.0, 1.0, 1.0, 1.0, 1.0, 1.0, 1.0, 1.0, 1.0, 1.0, 1.0, 1.0, 1.0, 1.0, 1.0, 1.0, 1.0, 1.0, 1.0, 1.0, 1.0, 1.0, 1.0, 1.0, 1.0, 1.0, 1.0, 1.0, 1.0, 1.0, 1.0, 1.0, 1.0, 1.0, 1.0, 1.0, 1.0, 1.0, 1.0, 1.0, 1.0, 1.0, 1.0, 1.0, 1.0, 1.0, 1.0, 1.0, 1.0, 1.0, 1.0, 1.0, 1.0, 1.0, 1.0, 1.0, 1.0, 1.0, 1.0, 1.0, 1.0, 1.0, 1.0, 1.0, 1.0, 1.0, 1.0, 1.0, 1.0, 1.0, 1.0, 1.0, 1.0, 1.0, 1.0, 1.0, 1.0, 1.0, 1.0, 1.0, 1.0, 1.0, 1.0, 1.0, 1.0, 1.0, 1.0, 1.0, 1.0, 1.0, 1.0, 1.0, 1.0, 1.0, 1.0, 1.0, 1.0, 1.0, 1.0, 1.0, 1.0, 1.0, 1.0, 1.0, 1.0, 1.0, 1.0, 1.0, 1.0, 1.0, 1.0, 1.0, 1.0, 1.0, 1.0, 1.0, 1.0, 1.0, 1.0, 1.0, 1.0, 1.0, 1.0, 1.0, 1.0, 1.0, 1.0, 1.0, 1.0, 1.0, 1.0, 1.0, 1.0, 1.0, 1.0, 1.0, 1.0, 1.0, 1.0, 1.0, 1.0, 1.0, 1.0, 1.0, 1.0, 1.0, 1.0, 1.0, 1.0, 1.0, 1.0, 1.0, 1.0, 1.0, 1.0, 1.0, 1.0, 1.0, 1.0, 1.0, 1.0, 1.0, 1.0, 1.0, 1.0, 1.0, 1.0, 1.0, 1.0, 1.0, 1.0, 1.0, 1.0, 1.0, 1.0, 1.0, 1.0, 1.0, 1.0, 1.0, 1.0, 1.0, 1.0, 1.0, 1.0, 1.0, 1.0, 1.0, 1.0, 1.0, 1.0, 1.0, 1.0, 1.0, 1.0, 1.0, 1.0, 1.0, 1.0, 1.0, 1.0, 1.0, 1.0, 1.0, 1.0, 1.0, 1.0, 1.0, 1.0, 1.0, 1.0, 1.0, 1.0, 1.0, 1.0, 1.0, 1.0, 1.0, 1.0, 1.0, 1.0, 1.0, 1.0, 1.0, 1.0, 1.0, 1.0, 1.0, 1.0, 1.0, 1.0, 1.0, 1.0, 1.0, 1.0, 1.0, 1.0, 1.0, 1.0, 1.0, 1.0, 1.0, 1.0, 1.0, 1.0, 1.0, 1.0, 1.0, 1.0, 1.0, 1.0, 1.0, 1.0, 1.0, 1.0, 1.0, 1.0, 1.0, 1.0, 1.0, 1.0, 1.0, 1.0, 1.0, 1.0, 1.0, 1.0, 1.0, 1.0, 1.0, 1.0, 1.0, 1.0, 1.0, 1.0, 1.0, 1.0, 1.0, 1.0, 1.0, 1.0, 1.0, 1.0, 1.0, 1.0, 1.0, 1.0, 1.0, 1.0, 1.0, 1.0, 1.0, 1.0, 1.0, 1.0, 1.0, 1.0, 1.0, 1.0, 1.0, 1.0, 1.0, 1.0, 1.0, 1.0, 1.0, 1.0, 1.0, 1.0, 1.0, 1.0, 1.0, 1.0, 1.0, 1.0, 1.0, 1.0, 1.0, 1.0, 1.0, 1.0, 1.0, 1.0, 1.0, 1.0, 1.0, 1.0, 1.0, 1.0, 1.0, 1.0, 1.0, 1.0, 1.0, 1.0, 1.0, 1.0, 1.0, 1.0, 1.0, 1.0, 1.0, 1.0, 1.0, 1.0, 1.0, 1.0, 1.0, 1.0, 1.0, 1.0, 1.0, 1.0, 1.0, 1.0, 1.0, 1.0, 1.0, 1.0, 1.0, 1.0, 1.0, 1.0, 1.0, 1.0, 1.0, 1.0, 1.0, 1.0, 1.0, 1.0, 1.0, 1.0, 1.0, 1.0, 1.0, 1.0, 1.0, 1.0, 1.0, 1.0, 1.0, 1.0, 1.0, 1.0, 1.0, 1.0])
me_cube.use_remesh_preserve_volume = False
me_cube.use_remesh_preserve_attributes = False
me_cube.use_mirror_vertex_groups = False
me_cube.use_paint_bone_selection = False
me_cube.use_paint_mask = True
me_cube.update()

# ---- objects
ob_cube = bpy.data.objects.new('Cube', me_cube)

# ---- transforms, parenting, visibility, modifiers, constraints
ob_cube.location = (0.0, 0.0, 0.0)
ob_cube.lineart.crease_threshold = 0.0

# ---- collection membership
col_collection_1.objects.link(ob_cube)

# ---- scene / render settings (as saved in the file)
scene.frame_start = 1; scene.frame_end = 250; scene.frame_set(1)
scene.render.engine = 'BLENDER_EEVEE_NEXT'
scene.render.resolution_percentage = 50
scene.render.dither_intensity = 0.0
scene.cycles.use_denoising = False
scene.cycles.samples = 10
scene.cycles.sampling_pattern = 'TABULATED_SOBOL'
scene.cycles.light_sampling_threshold = 0.0
scene.cycles.use_adaptive_sampling = False
scene.cycles.use_light_tree = False
scene.cycles.blur_glossy = 0.0
scene.cycles.pixel_filter_type = 'GAUSSIAN'
scene.cycles.sample_clamp_indirect = 0.0
scene.view_settings.view_transform = 'Standard'
bpy.context.view_layer.update()

# ---- added for rendering (the .blend has no active camera and no usable light): camera, sun
cam_auto = bpy.data.cameras.new('AutoCamera')
cam_auto.lens = 50.0
cam_auto.sensor_width = 36.0
cam_auto.clip_end = 1000.0
ob_auto_camera = bpy.data.objects.new('AutoCamera', cam_auto)
scene.collection.objects.link(ob_auto_camera)
ob_auto_camera.location = (2.80311, -3.36373, 2.24249)
ob_auto_camera.rotation_euler = (1.09748, -7.21219e-08, 0.694738)
scene.camera = ob_auto_camera
light_auto_sun = bpy.data.lights.new('AutoSun', 'SUN')
light_auto_sun.energy = 3.0
light_auto_sun.angle = 0.0523599
ob_auto_sun = bpy.data.objects.new('AutoSun', light_auto_sun)
scene.collection.objects.link(ob_auto_sun)
ob_auto_sun.rotation_euler = (0.872665, 0.174533, 0.523599)
bpy.context.view_layer.update()
